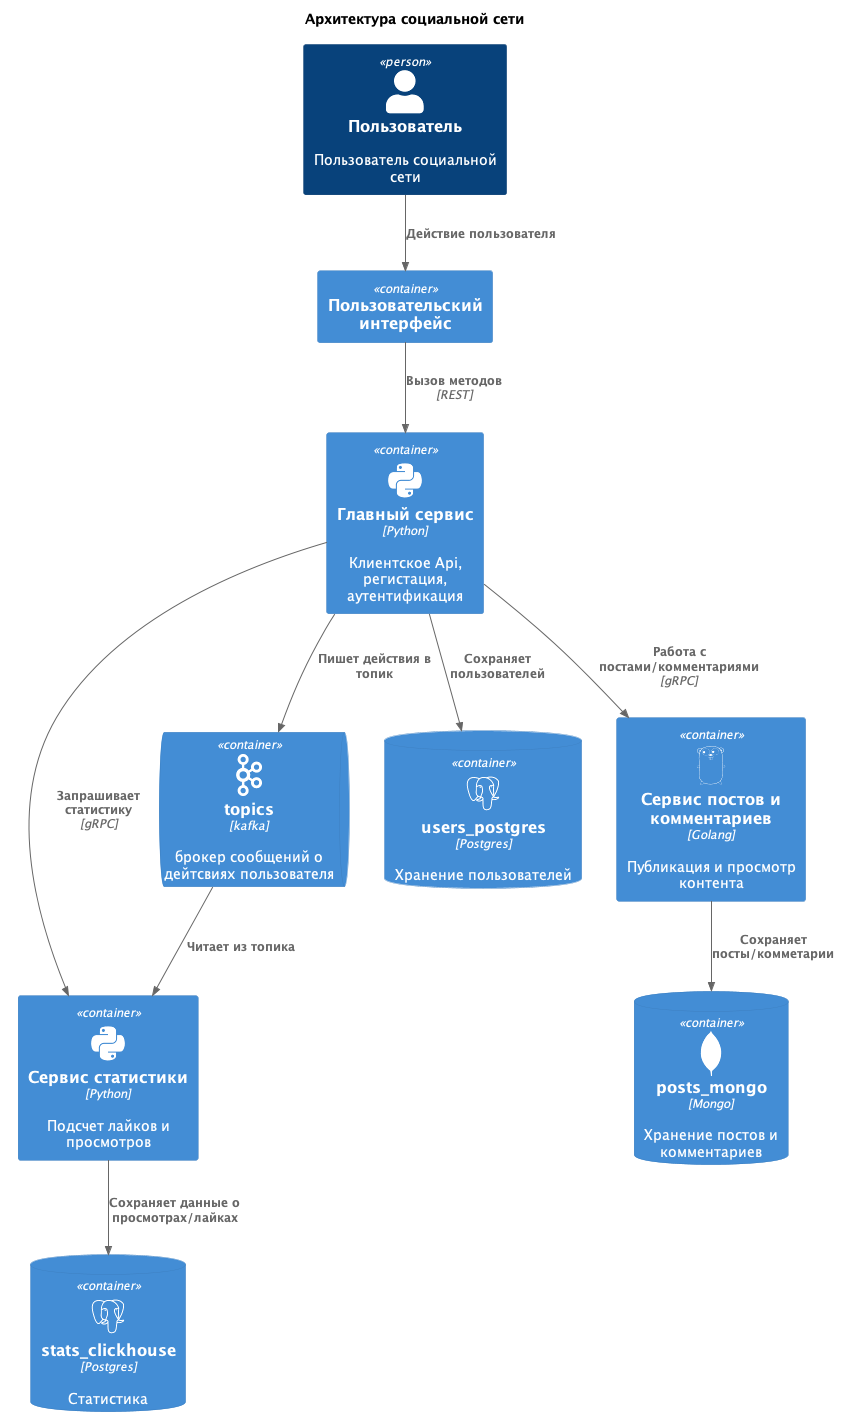

The diagram above was rendered by PlantUML. Its source (embedded in the PNG):
@startuml c4_containers
!include https://raw.githubusercontent.com/plantuml-stdlib/C4-PlantUML/master/C4_Container.puml
!define DEVICONS https://raw.githubusercontent.com/tupadr3/plantuml-icon-font-sprites/master/devicons
!include DEVICONS/python.puml
!include DEVICONS/postgresql.puml
!include DEVICONS/mongodb.puml
!include DEVICONS/go.puml
!include <cloudinsight/kafka>


title Архитектура социальной сети

' Пользователи
Person(User, "Пользователь", "Пользователь социальной сети")

' Интерфейс
Container(interface, "Пользовательский интерфейс")

' Контейнеры
Container(main_service, "Главный сервис", "Python", "Клиентское Api, регистация, аутентификация", "python")
Container(statistic_service, "Сервис статистики", "Python", "Подсчет лайков и просмотров", "python")
Container(post_service, "Сервис постов и комментариев", "Golang", "Публикация и просмотр контента", "go")

ContainerDb(UserDB, "users_postgres", "Postgres", "Хранение пользователей", "postgresql")
ContainerDb(StatsDB, "stats_clickhouse", "Postgres", "Статистика", "postgresql")
ContainerDb(PostsDB, "posts_mongo", "Mongo", "Хранение постов и комментариев", "mongodb")
ContainerQueue(stats, "topics", "kafka", "брокер сообщений о дейтсвиях пользователя", "kafka")

' Связи
Rel(User, interface, "Действие пользователя")
Rel(interface, main_service, "Вызов методов", "REST")
Rel(main_service, UserDB, "Сохраняет пользователей")
Rel(main_service, statistic_service, "Запрашивает статистику", "gRPC")
Rel(main_service, post_service, "Работа с постами/комментариями", "gRPC")
Rel(post_service, PostsDB, "Сохраняет посты/комметарии")
Rel(main_service, stats, "Пишет действия в топик")
Rel(stats, statistic_service, "Читает из топика")
Rel(statistic_service, StatsDB, "Сохраняет данные о просмотрах/лайках")
@enduml